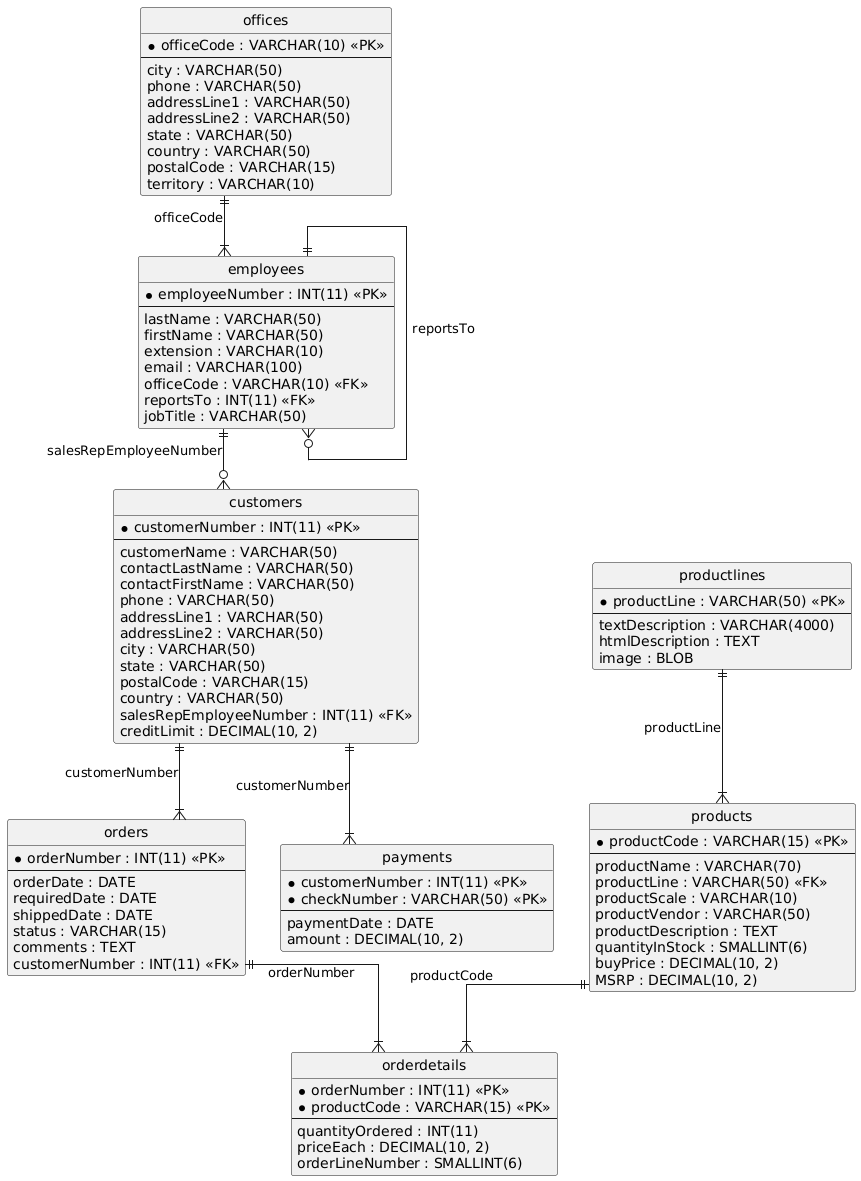

The diagram above was rendered by PlantUML. Its source (embedded in the PNG):
@startuml
hide circle
skinparam linetype ortho

entity "offices" as offices {
  * officeCode : VARCHAR(10) <<PK>>
  --
  city : VARCHAR(50)
  phone : VARCHAR(50)
  addressLine1 : VARCHAR(50)
  addressLine2 : VARCHAR(50)
  state : VARCHAR(50)
  country : VARCHAR(50)
  postalCode : VARCHAR(15)
  territory : VARCHAR(10)
}

entity "employees" as employees {
  * employeeNumber : INT(11) <<PK>>
  --
  lastName : VARCHAR(50)
  firstName : VARCHAR(50)
  extension : VARCHAR(10)
  email : VARCHAR(100)
  officeCode : VARCHAR(10) <<FK>>
  reportsTo : INT(11) <<FK>>
  jobTitle : VARCHAR(50)
}

entity "productlines" as productlines {
  * productLine : VARCHAR(50) <<PK>>
  --
  textDescription : VARCHAR(4000)
  htmlDescription : TEXT
  image : BLOB
}

entity "products" as products {
  * productCode : VARCHAR(15) <<PK>>
  --
  productName : VARCHAR(70)
  productLine : VARCHAR(50) <<FK>>
  productScale : VARCHAR(10)
  productVendor : VARCHAR(50)
  productDescription : TEXT
  quantityInStock : SMALLINT(6)
  buyPrice : DECIMAL(10, 2)
  MSRP : DECIMAL(10, 2)
}

entity "customers" as customers {
  * customerNumber : INT(11) <<PK>>
  --
  customerName : VARCHAR(50)
  contactLastName : VARCHAR(50)
  contactFirstName : VARCHAR(50)
  phone : VARCHAR(50)
  addressLine1 : VARCHAR(50)
  addressLine2 : VARCHAR(50)
  city : VARCHAR(50)
  state : VARCHAR(50)
  postalCode : VARCHAR(15)
  country : VARCHAR(50)
  salesRepEmployeeNumber : INT(11) <<FK>>
  creditLimit : DECIMAL(10, 2)
}

entity "orders" as orders {
  * orderNumber : INT(11) <<PK>>
  --
  orderDate : DATE
  requiredDate : DATE
  shippedDate : DATE
  status : VARCHAR(15)
  comments : TEXT
  customerNumber : INT(11) <<FK>>
}

entity "orderdetails" as orderdetails {
  * orderNumber : INT(11) <<PK>>
  * productCode : VARCHAR(15) <<PK>>
  --
  quantityOrdered : INT(11)
  priceEach : DECIMAL(10, 2)
  orderLineNumber : SMALLINT(6)
}

entity "payments" as payments {
  * customerNumber : INT(11) <<PK>>
  * checkNumber : VARCHAR(50) <<PK>>
  --
  paymentDate : DATE
  amount : DECIMAL(10, 2)
}

employees ||--o{ employees : "reportsTo"
offices ||--|{ employees : "officeCode"
productlines ||--|{ products : "productLine"
employees ||--o{ customers : "salesRepEmployeeNumber"
customers ||--|{ orders : "customerNumber"
orders ||--|{ orderdetails : "orderNumber"
products ||--|{ orderdetails : "productCode"
customers ||--|{ payments : "customerNumber"
@enduml